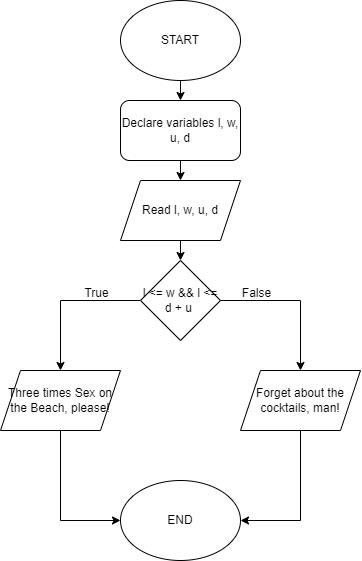

The diagram above was exported from draw.io. Its source (the exported page's mxGraphModel, read from the mxfile embedded in the PNG):
<mxGraphModel dx="882" dy="1673" grid="1" gridSize="10" guides="1" tooltips="1" connect="1" arrows="1" fold="1" page="1" pageScale="1" pageWidth="827" pageHeight="1169" math="0" shadow="0">
  <root>
    <mxCell id="0" />
    <mxCell id="1" parent="0" />
    <mxCell id="3Ohi11WMqV4moYLimzub-3" style="edgeStyle=orthogonalEdgeStyle;rounded=0;orthogonalLoop=1;jettySize=auto;html=1;exitX=0.5;exitY=1;exitDx=0;exitDy=0;entryX=0.5;entryY=0;entryDx=0;entryDy=0;" edge="1" parent="1" source="3Ohi11WMqV4moYLimzub-1" target="3Ohi11WMqV4moYLimzub-2">
      <mxGeometry relative="1" as="geometry" />
    </mxCell>
    <mxCell id="3Ohi11WMqV4moYLimzub-1" value="START" style="ellipse;whiteSpace=wrap;html=1;" vertex="1" parent="1">
      <mxGeometry x="354" y="-1130" width="120" height="80" as="geometry" />
    </mxCell>
    <mxCell id="3Ohi11WMqV4moYLimzub-5" style="edgeStyle=orthogonalEdgeStyle;rounded=0;orthogonalLoop=1;jettySize=auto;html=1;exitX=0.5;exitY=1;exitDx=0;exitDy=0;entryX=0.5;entryY=0;entryDx=0;entryDy=0;" edge="1" parent="1" source="3Ohi11WMqV4moYLimzub-2" target="3Ohi11WMqV4moYLimzub-4">
      <mxGeometry relative="1" as="geometry" />
    </mxCell>
    <mxCell id="3Ohi11WMqV4moYLimzub-2" value="Declare variables l, w, u, d" style="rounded=1;whiteSpace=wrap;html=1;" vertex="1" parent="1">
      <mxGeometry x="354" y="-1030" width="120" height="60" as="geometry" />
    </mxCell>
    <mxCell id="3Ohi11WMqV4moYLimzub-7" style="edgeStyle=orthogonalEdgeStyle;rounded=0;orthogonalLoop=1;jettySize=auto;html=1;exitX=0.5;exitY=1;exitDx=0;exitDy=0;entryX=0.5;entryY=0;entryDx=0;entryDy=0;" edge="1" parent="1" source="3Ohi11WMqV4moYLimzub-4" target="3Ohi11WMqV4moYLimzub-6">
      <mxGeometry relative="1" as="geometry" />
    </mxCell>
    <mxCell id="3Ohi11WMqV4moYLimzub-4" value="Read l, w, u, d" style="shape=parallelogram;perimeter=parallelogramPerimeter;whiteSpace=wrap;html=1;fixedSize=1;" vertex="1" parent="1">
      <mxGeometry x="354" y="-950" width="120" height="60" as="geometry" />
    </mxCell>
    <mxCell id="3Ohi11WMqV4moYLimzub-10" style="edgeStyle=orthogonalEdgeStyle;rounded=0;orthogonalLoop=1;jettySize=auto;html=1;exitX=0;exitY=0.5;exitDx=0;exitDy=0;entryX=0.5;entryY=0;entryDx=0;entryDy=0;" edge="1" parent="1" source="3Ohi11WMqV4moYLimzub-6" target="3Ohi11WMqV4moYLimzub-8">
      <mxGeometry relative="1" as="geometry" />
    </mxCell>
    <mxCell id="3Ohi11WMqV4moYLimzub-12" style="edgeStyle=orthogonalEdgeStyle;rounded=0;orthogonalLoop=1;jettySize=auto;html=1;exitX=1;exitY=0.5;exitDx=0;exitDy=0;entryX=0.5;entryY=0;entryDx=0;entryDy=0;" edge="1" parent="1" source="3Ohi11WMqV4moYLimzub-6" target="3Ohi11WMqV4moYLimzub-9">
      <mxGeometry relative="1" as="geometry" />
    </mxCell>
    <mxCell id="3Ohi11WMqV4moYLimzub-6" value="l &amp;lt;= w &amp;amp;&amp;amp; l &amp;lt;= d + u&amp;nbsp;" style="rhombus;whiteSpace=wrap;html=1;" vertex="1" parent="1">
      <mxGeometry x="374" y="-870" width="80" height="80" as="geometry" />
    </mxCell>
    <mxCell id="3Ohi11WMqV4moYLimzub-16" style="edgeStyle=orthogonalEdgeStyle;rounded=0;orthogonalLoop=1;jettySize=auto;html=1;entryX=0;entryY=0.5;entryDx=0;entryDy=0;" edge="1" parent="1" source="3Ohi11WMqV4moYLimzub-8" target="3Ohi11WMqV4moYLimzub-15">
      <mxGeometry relative="1" as="geometry" />
    </mxCell>
    <mxCell id="3Ohi11WMqV4moYLimzub-8" value="Three times Sex on the Beach, please!" style="shape=parallelogram;perimeter=parallelogramPerimeter;whiteSpace=wrap;html=1;fixedSize=1;" vertex="1" parent="1">
      <mxGeometry x="234" y="-760" width="120" height="60" as="geometry" />
    </mxCell>
    <mxCell id="3Ohi11WMqV4moYLimzub-17" style="edgeStyle=orthogonalEdgeStyle;rounded=0;orthogonalLoop=1;jettySize=auto;html=1;exitX=0.5;exitY=1;exitDx=0;exitDy=0;entryX=1;entryY=0.5;entryDx=0;entryDy=0;" edge="1" parent="1" source="3Ohi11WMqV4moYLimzub-9" target="3Ohi11WMqV4moYLimzub-15">
      <mxGeometry relative="1" as="geometry" />
    </mxCell>
    <mxCell id="3Ohi11WMqV4moYLimzub-9" value="Forget about the cocktails, man!" style="shape=parallelogram;perimeter=parallelogramPerimeter;whiteSpace=wrap;html=1;fixedSize=1;" vertex="1" parent="1">
      <mxGeometry x="474" y="-760" width="120" height="60" as="geometry" />
    </mxCell>
    <mxCell id="3Ohi11WMqV4moYLimzub-13" value="True" style="text;html=1;align=center;verticalAlign=middle;resizable=0;points=[];autosize=1;strokeColor=none;fillColor=none;" vertex="1" parent="1">
      <mxGeometry x="305" y="-852" width="50" height="30" as="geometry" />
    </mxCell>
    <mxCell id="3Ohi11WMqV4moYLimzub-14" value="False" style="text;html=1;align=center;verticalAlign=middle;resizable=0;points=[];autosize=1;strokeColor=none;fillColor=none;" vertex="1" parent="1">
      <mxGeometry x="465" y="-852" width="50" height="30" as="geometry" />
    </mxCell>
    <mxCell id="3Ohi11WMqV4moYLimzub-15" value="END" style="ellipse;whiteSpace=wrap;html=1;" vertex="1" parent="1">
      <mxGeometry x="354" y="-650" width="120" height="80" as="geometry" />
    </mxCell>
  </root>
</mxGraphModel>